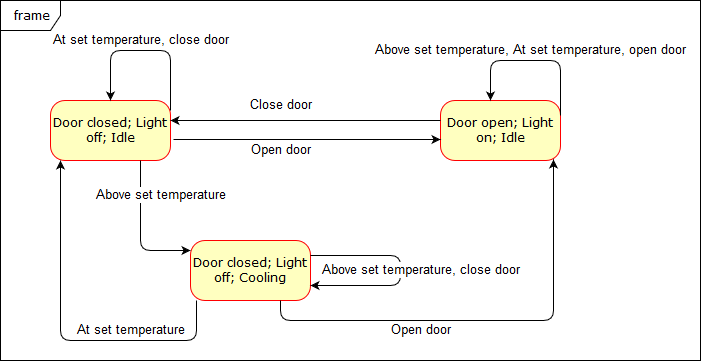

The diagram above was exported from draw.io. Its source (the exported page's mxGraphModel, read from the mxfile embedded in the PNG):
<mxGraphModel dx="1157" dy="1110" grid="1" gridSize="10" guides="1" tooltips="1" connect="1" arrows="1" fold="1" page="1" pageScale="1" pageWidth="1100" pageHeight="850" background="#ffffff" math="0" shadow="0">
  <root>
    <mxCell id="0" />
    <mxCell id="1" parent="0" />
    <mxCell id="382b91b5511bd0f7-5" value="Door closed; Light off; Cooling" style="rounded=1;whiteSpace=wrap;html=1;arcSize=24;fillColor=#ffffc0;strokeColor=#ff0000;shadow=0;comic=0;labelBackgroundColor=none;fontFamily=Verdana;fontSize=12;fontColor=#000000;align=center;" parent="1" vertex="1">
      <mxGeometry x="380" y="260" width="120" height="60" as="geometry" />
    </mxCell>
    <mxCell id="382b91b5511bd0f7-6" value="Door closed; Light off; Idle" style="rounded=1;whiteSpace=wrap;html=1;arcSize=24;fillColor=#ffffc0;strokeColor=#ff0000;shadow=0;comic=0;labelBackgroundColor=none;fontFamily=Verdana;fontSize=12;fontColor=#000000;align=center;" parent="1" vertex="1">
      <mxGeometry x="240" y="120" width="120" height="60" as="geometry" />
    </mxCell>
    <mxCell id="382b91b5511bd0f7-7" value="Door open; Light on; Idle" style="rounded=1;whiteSpace=wrap;html=1;arcSize=24;fillColor=#ffffc0;strokeColor=#ff0000;shadow=0;comic=0;labelBackgroundColor=none;fontFamily=Verdana;fontSize=12;fontColor=#000000;align=center;" parent="1" vertex="1">
      <mxGeometry x="630" y="120" width="120" height="60" as="geometry" />
    </mxCell>
    <mxCell id="2a3bc250acf0617d-8" value="frame" style="shape=umlFrame;whiteSpace=wrap;html=1;rounded=1;shadow=0;comic=0;labelBackgroundColor=none;strokeColor=#000000;strokeWidth=1;fillColor=#ffffff;fontFamily=Verdana;fontSize=12;fontColor=#000000;align=center;" parent="1" vertex="1">
      <mxGeometry x="190" y="20" width="700" height="360" as="geometry" />
    </mxCell>
    <mxCell id="2" value="" style="edgeStyle=segmentEdgeStyle;endArrow=classic;html=1;entryX=0.5;entryY=0;" parent="1" target="382b91b5511bd0f7-6" edge="1">
      <mxGeometry width="50" height="50" relative="1" as="geometry">
        <mxPoint x="360" y="130" as="sourcePoint" />
        <mxPoint x="410" y="80" as="targetPoint" />
        <Array as="points">
          <mxPoint x="360" y="70" />
          <mxPoint x="300" y="70" />
        </Array>
      </mxGeometry>
    </mxCell>
    <mxCell id="3" value="&lt;font style=&quot;font-size: 13px&quot;&gt;At set temperature, close door&lt;br&gt;&lt;/font&gt;" style="text;html=1;resizable=0;points=[];align=center;verticalAlign=middle;labelBackgroundColor=#ffffff;" parent="2" vertex="1" connectable="0">
      <mxGeometry y="4" relative="1" as="geometry">
        <mxPoint x="-5" y="-14" as="offset" />
      </mxGeometry>
    </mxCell>
    <mxCell id="4" value="" style="edgeStyle=segmentEdgeStyle;endArrow=classic;html=1;exitX=1;exitY=0.25;" parent="1" source="382b91b5511bd0f7-7" edge="1">
      <mxGeometry width="50" height="50" relative="1" as="geometry">
        <mxPoint x="740" y="90" as="sourcePoint" />
        <mxPoint x="680" y="120" as="targetPoint" />
        <Array as="points">
          <mxPoint x="750" y="80" />
          <mxPoint x="680" y="80" />
        </Array>
      </mxGeometry>
    </mxCell>
    <mxCell id="5" value="&lt;font style=&quot;font-size: 13px&quot;&gt;Above set temperature, At set temperature, open door&lt;br&gt;&lt;/font&gt;" style="text;html=1;resizable=0;points=[];align=center;verticalAlign=middle;labelBackgroundColor=#ffffff;" parent="4" vertex="1" connectable="0">
      <mxGeometry x="0.0909" y="-1" relative="1" as="geometry">
        <mxPoint x="5" y="-9" as="offset" />
      </mxGeometry>
    </mxCell>
    <mxCell id="9" value="" style="edgeStyle=segmentEdgeStyle;endArrow=classic;html=1;exitX=1;exitY=0.25;elbow=horizontal;" parent="1" source="382b91b5511bd0f7-5" target="382b91b5511bd0f7-5" edge="1">
      <mxGeometry width="50" height="50" relative="1" as="geometry">
        <mxPoint x="605" y="280" as="sourcePoint" />
        <mxPoint x="510" y="200" as="targetPoint" />
        <Array as="points">
          <mxPoint x="590" y="275" />
          <mxPoint x="655" y="305" />
        </Array>
      </mxGeometry>
    </mxCell>
    <mxCell id="10" value="&lt;font style=&quot;font-size: 13px&quot;&gt;Above set temperature, close door&lt;br&gt;&lt;/font&gt;" style="text;html=1;resizable=0;points=[];align=center;verticalAlign=middle;labelBackgroundColor=#ffffff;" parent="9" vertex="1" connectable="0">
      <mxGeometry x="-0.2667" relative="1" as="geometry">
        <mxPoint x="33" y="15" as="offset" />
      </mxGeometry>
    </mxCell>
    <mxCell id="14" value="" style="endArrow=classic;html=1;exitX=1.025;exitY=0.65;exitPerimeter=0;entryX=0;entryY=0.65;entryPerimeter=0;" parent="1" source="382b91b5511bd0f7-6" target="382b91b5511bd0f7-7" edge="1">
      <mxGeometry width="50" height="50" relative="1" as="geometry">
        <mxPoint x="420" y="175" as="sourcePoint" />
        <mxPoint x="470" y="125" as="targetPoint" />
      </mxGeometry>
    </mxCell>
    <mxCell id="15" value="&lt;font style=&quot;font-size: 13px&quot;&gt;Open door&lt;br&gt;&lt;/font&gt;" style="text;html=1;resizable=0;points=[];align=center;verticalAlign=middle;labelBackgroundColor=#ffffff;" parent="14" vertex="1" connectable="0">
      <mxGeometry x="-0.1985" y="-1" relative="1" as="geometry">
        <mxPoint y="10" as="offset" />
      </mxGeometry>
    </mxCell>
    <mxCell id="16" value="" style="endArrow=classic;html=1;" parent="1" edge="1">
      <mxGeometry width="50" height="50" relative="1" as="geometry">
        <mxPoint x="630" y="140" as="sourcePoint" />
        <mxPoint x="360" y="140" as="targetPoint" />
      </mxGeometry>
    </mxCell>
    <mxCell id="17" value="&lt;font style=&quot;font-size: 13px&quot;&gt;Close door&lt;/font&gt;" style="text;html=1;resizable=0;points=[];align=center;verticalAlign=middle;labelBackgroundColor=#ffffff;" parent="16" vertex="1" connectable="0">
      <mxGeometry x="0.3852" y="-2" relative="1" as="geometry">
        <mxPoint x="27" y="-13" as="offset" />
      </mxGeometry>
    </mxCell>
    <mxCell id="19" value="" style="edgeStyle=segmentEdgeStyle;endArrow=classic;html=1;exitX=0.75;exitY=1;" parent="1" source="382b91b5511bd0f7-6" target="382b91b5511bd0f7-5" edge="1">
      <mxGeometry width="50" height="50" relative="1" as="geometry">
        <mxPoint x="280" y="360" as="sourcePoint" />
        <mxPoint x="330" y="350" as="targetPoint" />
        <Array as="points">
          <mxPoint x="330" y="270" />
        </Array>
      </mxGeometry>
    </mxCell>
    <mxCell id="20" value="&lt;font style=&quot;font-size: 13px&quot;&gt;Above set temperature&lt;/font&gt;" style="text;html=1;resizable=0;points=[];align=center;verticalAlign=middle;labelBackgroundColor=#ffffff;" parent="19" vertex="1" connectable="0">
      <mxGeometry x="-0.25" y="2" relative="1" as="geometry">
        <mxPoint x="18" y="-18" as="offset" />
      </mxGeometry>
    </mxCell>
    <mxCell id="26" value="" style="edgeStyle=segmentEdgeStyle;endArrow=classic;html=1;entryX=0.942;entryY=0.983;entryPerimeter=0;exitX=0.75;exitY=1;" parent="1" source="382b91b5511bd0f7-5" target="382b91b5511bd0f7-7" edge="1">
      <mxGeometry width="50" height="50" relative="1" as="geometry">
        <mxPoint x="520" y="375" as="sourcePoint" />
        <mxPoint x="570" y="325" as="targetPoint" />
        <Array as="points">
          <mxPoint x="470" y="340" />
          <mxPoint x="743" y="340" />
        </Array>
      </mxGeometry>
    </mxCell>
    <mxCell id="29" value="&lt;font style=&quot;font-size: 13px&quot;&gt;Open door&lt;br&gt;&lt;/font&gt;" style="text;html=1;resizable=0;points=[];align=center;verticalAlign=middle;labelBackgroundColor=#ffffff;" parent="26" vertex="1" connectable="0">
      <mxGeometry x="-0.2996" y="-4" relative="1" as="geometry">
        <mxPoint x="1" y="6" as="offset" />
      </mxGeometry>
    </mxCell>
    <mxCell id="27" value="" style="edgeStyle=segmentEdgeStyle;endArrow=classic;html=1;" parent="1" source="382b91b5511bd0f7-5" target="382b91b5511bd0f7-6" edge="1">
      <mxGeometry width="50" height="50" relative="1" as="geometry">
        <mxPoint x="390" y="360" as="sourcePoint" />
        <mxPoint x="290" y="320" as="targetPoint" />
        <Array as="points">
          <mxPoint x="386" y="360" />
          <mxPoint x="250" y="360" />
        </Array>
      </mxGeometry>
    </mxCell>
    <mxCell id="28" value="&lt;font style=&quot;font-size: 13px&quot;&gt;At set temperature&lt;br&gt;&lt;/font&gt;" style="text;html=1;resizable=0;points=[];align=center;verticalAlign=middle;labelBackgroundColor=#ffffff;" parent="27" vertex="1" connectable="0">
      <mxGeometry x="-0.2753" y="-1" relative="1" as="geometry">
        <mxPoint x="23" y="-9" as="offset" />
      </mxGeometry>
    </mxCell>
  </root>
</mxGraphModel>